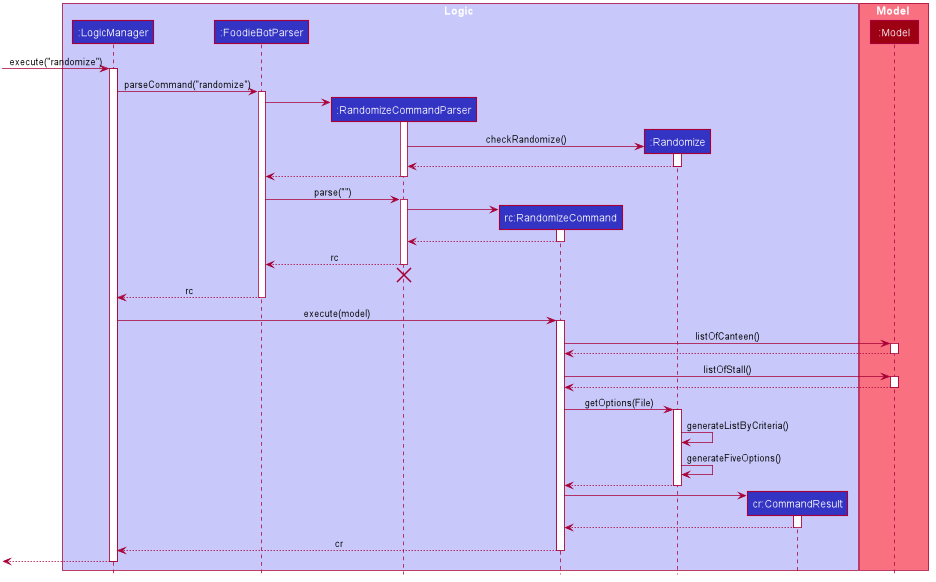

The diagram above was rendered by PlantUML. Its source (embedded in the PNG):
@startuml








skinparam BackgroundColor #FFFFFFF

skinparam Shadowing false

skinparam Class {
    FontColor #FFFFFF
    BorderThickness 1
    BorderColor #FFFFFF
    StereotypeFontColor #FFFFFF
    FontName Arial
}

skinparam Actor {
    BorderColor #000000
    Color #000000
    FontName Arial
}

skinparam Sequence {
    MessageAlign center
    BoxFontSize 15
    BoxPadding 0
    BoxFontColor #FFFFFF
    FontName Arial
}

skinparam Participant {
    FontColor #FFFFFFF
    Padding 20
}

skinparam MinClassWidth 50
skinparam ParticipantPadding 10
skinparam Shadowing false
skinparam DefaultTextAlignment center
skinparam packageStyle Rectangle

hide footbox
hide members
hide circle

box Logic #C8C8FA
participant ":LogicManager" as LogicManager #3333C4
participant ":FoodieBotParser" as FoodieBotParser #3333C4
participant ":RandomizeCommandParser" as RandomizeCommandParser #3333C4
participant "rc:RandomizeCommand" as RandomizeCommand #3333C4
participant ":Randomize" as Randomize #3333C4
participant "cr:CommandResult" as CommandResult #3333C4
end box

box Model #F97181
participant ":Model" as Model #9D0012
end box

[-> LogicManager : execute("randomize")
activate LogicManager

LogicManager -> FoodieBotParser : parseCommand("randomize")
activate FoodieBotParser

create RandomizeCommandParser
FoodieBotParser -> RandomizeCommandParser
activate RandomizeCommandParser

create Randomize
RandomizeCommandParser -> Randomize : checkRandomize()
activate Randomize

Randomize --> RandomizeCommandParser
deactivate Randomize

RandomizeCommandParser --> FoodieBotParser
deactivate RandomizeCommandParser

FoodieBotParser -> RandomizeCommandParser : parse("")
activate RandomizeCommandParser

create RandomizeCommand
RandomizeCommandParser -> RandomizeCommand
activate RandomizeCommand

RandomizeCommand --> RandomizeCommandParser :
deactivate RandomizeCommand

RandomizeCommandParser --> FoodieBotParser : rc
deactivate RandomizeCommandParser
RandomizeCommandParser -[hidden]-> FoodieBotParser
destroy RandomizeCommandParser

FoodieBotParser --> LogicManager : rc
deactivate FoodieBotParser

LogicManager -> RandomizeCommand : execute(model)
activate RandomizeCommand

RandomizeCommand -> Model : listOfCanteen()
activate Model

Model --> RandomizeCommand
deactivate Model

RandomizeCommand -> Model : listOfStall()
activate Model

Model --> RandomizeCommand
deactivate Model

RandomizeCommand -> Randomize : getOptions(File)
activate Randomize

Randomize -> Randomize : generateListByCriteria()

Randomize -> Randomize : generateFiveOptions()

Randomize --> RandomizeCommand
deactivate Randomize

create CommandResult
RandomizeCommand -> CommandResult
activate CommandResult

CommandResult --> RandomizeCommand
deactivate CommandResult

RandomizeCommand --> LogicManager : cr
deactivate RandomizeCommand

[<--LogicManager
deactivate LogicManager
@enduml